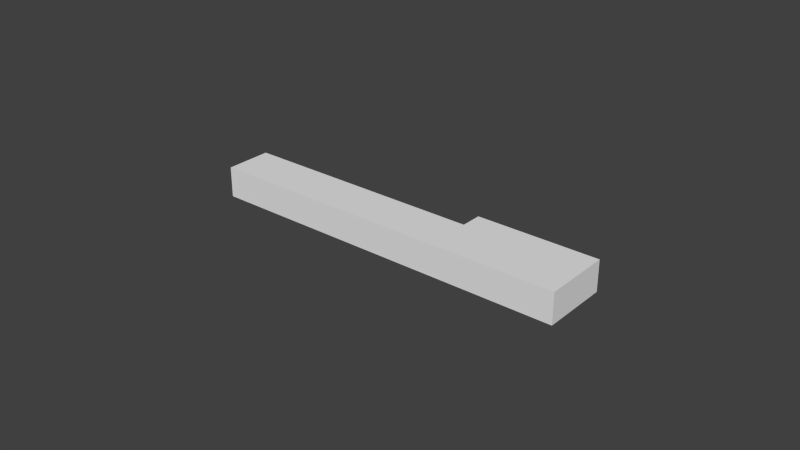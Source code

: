 # Source: c-key-calibrator.blend  (saved by Blender 2.76.0; exported with 4.5.12 LTS)
import bpy
from mathutils import Matrix  # noqa: F401  (used for matrix-valued properties, if any)

bpy.ops.wm.read_factory_settings(use_empty=True)
scene = bpy.context.scene
scene.name = 'Scene'

# ---- collections
col_collection_1 = bpy.data.collections.new('Collection 1'); scene.collection.children.link(col_collection_1)

# ---- materials (node trees are filled in below, after node groups)
mat_material = bpy.data.materials.new('Material')
mat_material.alpha_threshold = 0.0
mat_material.use_transparent_shadow = False
mat_material.roughness = 0.5
mat_material.line_color = (0.0, 0.0, 0.0, 1.0)

# ---- material node trees

# ---- world
world_world = bpy.data.worlds.new('World'); scene.world = world_world
world_world.color = (0.05088, 0.05088, 0.05088)
world_world.use_sun_shadow = False
world_world.sun_shadow_jitter_overblur = 0.0
world_world.cycles.sampling_method = 'MANUAL'
world_world.cycles.sample_map_resolution = 256

# ---- meshes
me_cube = bpy.data.meshes.new('Cube')
me_cube.from_pydata([(0.0, 0.02215, -0.01), (0.0, 0.0, -0.01), (-0.04, 0.0, -0.01), (-0.04, 0.02215, -0.01), (0.0, 0.02215, 0.0), (0.0, 0.0, 0.0), (-0.04, 0.0, 0.0), (-0.04, 0.02215, 0.0), (-0.04, 0.01524, -0.01), (-0.04, 0.01524, 0.0), (-0.12, 0.0, 0.0), (-0.12, 0.0, -0.01), (-0.12, 0.01524, -0.01), (-0.12, 0.01524, 0.0)], [], [(6, 9, 13, 10), (6, 2, 1, 5), (4, 5, 1, 0), (4, 0, 3, 7), (7, 6, 5, 4), (0, 1, 2, 3), (3, 8, 9, 7), (9, 8, 12, 13), (8, 2, 11, 12), (12, 11, 10, 13), (6, 10, 11, 2)])
me_cube.materials.append(mat_material)
me_cube.use_remesh_preserve_volume = False
me_cube.use_remesh_preserve_attributes = False
me_cube.use_mirror_vertex_groups = False
me_cube.update()

# ---- objects
ob_cube = bpy.data.objects.new('Cube', me_cube)

# ---- transforms, parenting, visibility, modifiers, constraints
ob_cube.location = (0.0, 0.02907, 0.0)
ob_cube.lock_rotations_4d = False
ob_cube.empty_display_type = 'ARROWS'
ob_cube.lineart.crease_threshold = 0.0

# ---- collection membership
col_collection_1.objects.link(ob_cube)

# ---- scene / render settings (as saved in the file)
scene.frame_start = 1; scene.frame_end = 250; scene.frame_set(1)
scene.render.engine = 'BLENDER_EEVEE_NEXT'
scene.render.resolution_percentage = 50
scene.render.dither_intensity = 0.0
scene.cycles.use_denoising = False
scene.cycles.samples = 10
scene.cycles.sampling_pattern = 'TABULATED_SOBOL'
scene.cycles.light_sampling_threshold = 0.0
scene.cycles.use_adaptive_sampling = False
scene.cycles.use_light_tree = False
scene.cycles.blur_glossy = 0.0
scene.cycles.pixel_filter_type = 'GAUSSIAN'
scene.cycles.sample_clamp_indirect = 0.0
scene.view_settings.view_transform = 'Standard'
bpy.context.view_layer.update()

# ---- added for rendering (the .blend has no active camera and no usable light): camera, sun
cam_auto = bpy.data.cameras.new('AutoCamera')
cam_auto.lens = 50.0
cam_auto.sensor_width = 36.0
cam_auto.clip_end = 1000.0
ob_auto_camera = bpy.data.objects.new('AutoCamera', cam_auto)
scene.collection.objects.link(ob_auto_camera)
ob_auto_camera.location = (0.125045, -0.181913, 0.143036)
ob_auto_camera.rotation_euler = (1.09748, -7.21219e-08, 0.694738)
scene.camera = ob_auto_camera
light_auto_sun = bpy.data.lights.new('AutoSun', 'SUN')
light_auto_sun.energy = 3.0
light_auto_sun.angle = 0.0523599
ob_auto_sun = bpy.data.objects.new('AutoSun', light_auto_sun)
scene.collection.objects.link(ob_auto_sun)
ob_auto_sun.rotation_euler = (0.872665, 0.174533, 0.523599)
bpy.context.view_layer.update()

